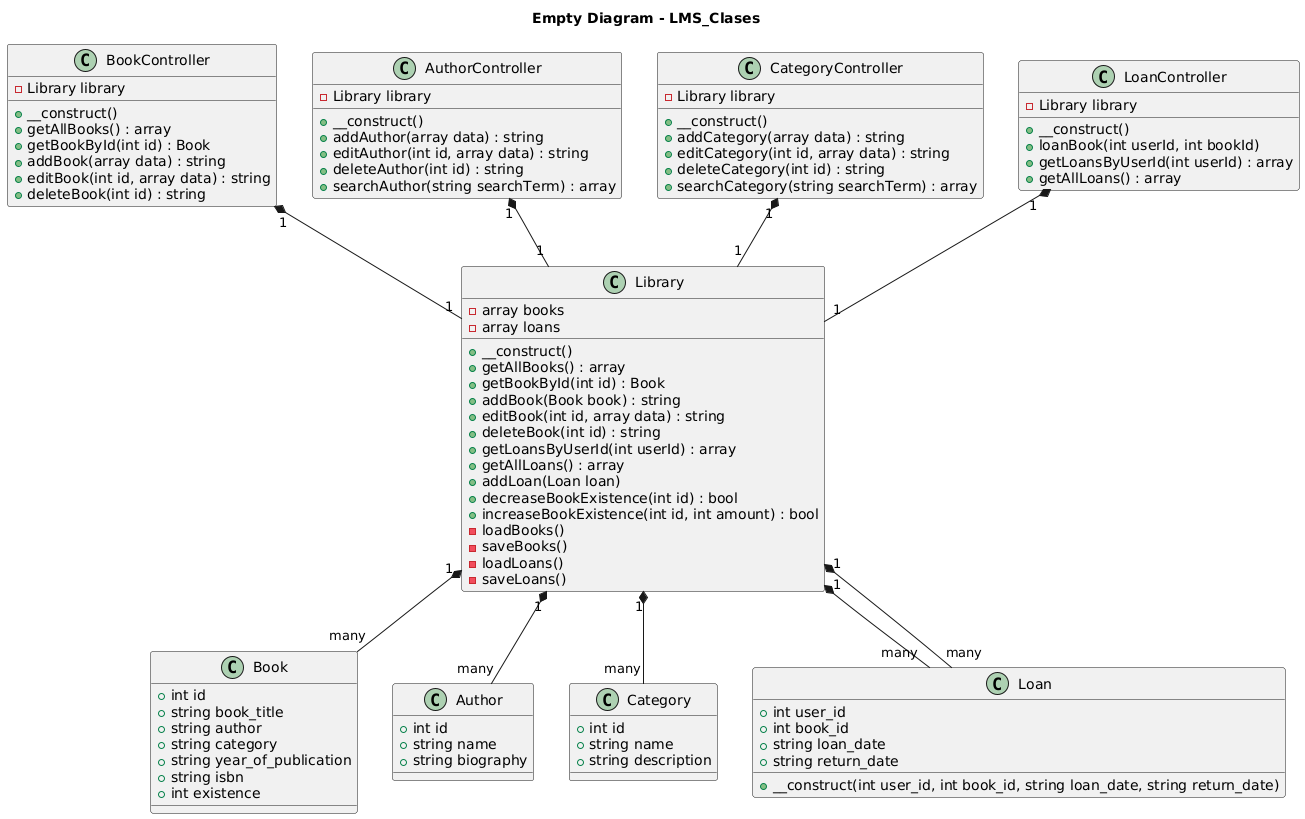

The diagram above was rendered by PlantUML. Its source (embedded in the PNG):
@startuml
title Empty Diagram - LMS_Clases
class Book {
    +int id
    +string book_title
    +string author
    +string category
    +string year_of_publication
    +string isbn
    +int existence
}

class Author {
    +int id
    +string name
    +string biography
}

class Category {
    +int id
    +string name
    +string description
}

class Library {
    -array books
    -array loans
    +__construct()
    +getAllBooks() : array
    +getBookById(int id) : Book
    +addBook(Book book) : string
    +editBook(int id, array data) : string
    +deleteBook(int id) : string
    +getLoansByUserId(int userId) : array
    +getAllLoans() : array
    +addLoan(Loan loan)
    +decreaseBookExistence(int id) : bool
    +increaseBookExistence(int id, int amount) : bool
    -loadBooks()
    -saveBooks()
    -loadLoans()
    -saveLoans()
}

class Loan {
    +int user_id
    +int book_id
    +string loan_date
    +string return_date
    +__construct(int user_id, int book_id, string loan_date, string return_date)
}

class BookController {
    -Library library
    +__construct()
    +getAllBooks() : array
    +getBookById(int id) : Book
    +addBook(array data) : string
    +editBook(int id, array data) : string
    +deleteBook(int id) : string
}

class AuthorController {
    -Library library
    +__construct()
    +addAuthor(array data) : string
    +editAuthor(int id, array data) : string
    +deleteAuthor(int id) : string
    +searchAuthor(string searchTerm) : array
}

class CategoryController {
    -Library library
    +__construct()
    +addCategory(array data) : string
    +editCategory(int id, array data) : string
    +deleteCategory(int id) : string
    +searchCategory(string searchTerm) : array
}

class LoanController {
    -Library library
    +__construct()
    +loanBook(int userId, int bookId)
    +getLoansByUserId(int userId) : array
    +getAllLoans() : array
}

Library "1" *-- "many" Book
Library "1" *-- "many" Loan
Library "1" *-- "many" Author
Library "1" *-- "many" Category
Library "1" *-- "many" Loan

BookController "1" *-- "1" Library
AuthorController "1" *-- "1" Library
CategoryController "1" *-- "1" Library
LoanController "1" *-- "1" Library
@enduml